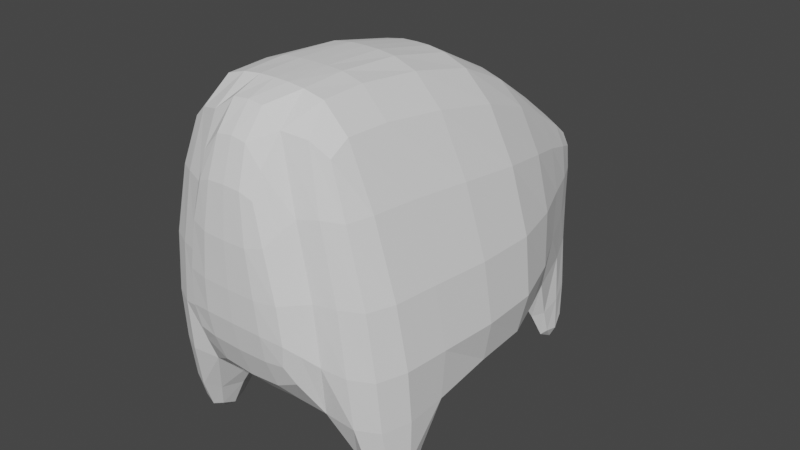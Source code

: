 # Source: parts_body_a8_pig.blend  (saved by Blender 3.4.6; exported with 4.5.12 LTS)
import bpy
from mathutils import Matrix  # noqa: F401  (used for matrix-valued properties, if any)

bpy.ops.wm.read_factory_settings(use_empty=True)
scene = bpy.context.scene
scene.name = 'Scene'

# ---- collections
col_collection = bpy.data.collections.new('Collection'); scene.collection.children.link(col_collection)

# ---- world
world_world = bpy.data.worlds.new('World'); scene.world = world_world
world_world.use_nodes = True; world_world.node_tree.nodes.clear()
_N = world_world.node_tree.nodes; _L = world_world.node_tree.links
n0 = _N.new('ShaderNodeOutputWorld'); n0.name = 'World Output'; n0.location = (300, 300)
n1 = _N.new('ShaderNodeBackground'); n1.name = 'Background'; n1.location = (10, 300)
n1.inputs[0].default_value = (0.05088, 0.05088, 0.05088, 1.0)
_L.new(n1.outputs[0], n0.inputs[0])
n0.is_active_output = True
world_world.color = (0.05088, 0.05088, 0.05088)
world_world.use_sun_shadow = False
world_world.sun_shadow_jitter_overblur = 0.0

# ---- meshes
me_004 = bpy.data.meshes.new('立方体.004')
me_004.from_pydata([(-0.9957, -0.8284, -0.7274), (-0.5672, -0.8284, 1.814), (-0.4472, 1.016, -0.4345), (-0.4472, 1.016, 0.4983), (1.004, -0.8284, -0.7274), (0.5451, -0.8284, 1.855), (0.4538, 1.016, -0.4345), (0.4538, 1.016, 0.4983), (-1.074, 0.163, -0.7697), (-0.7158, 0.163, 1.564), (1.13, 0.163, -0.8118), (0.6938, 0.163, 1.605), (-0.9957, -0.4079, -0.7274), (0.5451, -0.5374, 1.855), (-0.5672, -0.5374, 1.814), (1.004, -0.4079, -0.7274), (-0.5054, 0.6901, 1.013), (0.6675, 0.552, -0.7274), (-0.6609, 0.552, -0.7274), (0.4688, 0.6901, 1.013), (0.003302, 1.016, -0.5275), (0.003302, 1.016, 0.4983), (0.00433, -0.8284, -0.8645), (0.00433, -0.8284, 1.869), (0.00433, 0.163, 1.869), (0.00433, 0.163, -1.089), (0.00433, -0.5374, 1.869), (0.00433, -0.4079, -0.8645), (0.003302, 0.552, -0.8645), (0.003302, 0.6901, 1.013), (0.2285, 1.016, 0.4983), (0.5043, -0.8284, -0.7274), (0.2052, 0.163, 1.869), (0.2052, -0.5374, 1.869), (0.1367, 0.6901, 1.013), (0.2285, 1.016, -0.4345), (0.2052, -0.8284, 1.869), (0.5043, 0.163, -0.9522), (0.5043, -0.4079, -0.7274), (0.3354, 0.552, -0.7274), (-0.2219, 1.016, -0.4345), (-0.2616, -0.8284, 1.869), (-0.4957, 0.163, -0.9522), (-0.4957, -0.4079, -0.7274), (-0.3288, 0.552, -0.7274), (-0.2219, 1.016, 0.4983), (-0.4957, -0.8284, -0.7274), (-0.2616, 0.163, 1.869), (-0.2616, -0.5374, 1.869), (-0.1733, 0.6901, 1.013), (-0.9957, -0.8284, 0.2726), (-0.4472, 1.016, 0.2437), (0.4538, 1.016, 0.2437), (1.004, -0.8284, 0.2726), (1.153, 0.163, 0.2726), (-1.144, 0.163, 0.2726), (-0.9957, -0.5374, 0.2726), (1.004, -0.5374, 0.2726), (0.6675, 0.6901, 0.2726), (-0.6609, 0.6901, 0.2726), (0.7216, -0.6989, -1.471), (0.003302, 1.016, 0.2437), (0.5043, -0.8284, 0.2726), (0.2285, 1.016, 0.2437), (-0.2219, 1.016, 0.2437), (-0.4957, -0.8284, 0.2726), (0.00433, -0.9578, -0.1569), (0.00433, -0.9751, 1.273), (0.5043, -0.9578, -0.1569), (0.2052, -0.9751, 1.273), (-0.2616, -0.9751, 1.273), (-0.4957, -0.9578, -0.1569), (0.00433, -0.9751, 0.2726), (0.5043, -0.9751, 0.2726), (-0.4957, -0.9751, 0.2726), (1.004, -0.6989, -1.471), (1.004, -0.5374, -1.471), (0.7216, -0.5374, -1.471), (-0.9957, -0.5374, -1.623), (-0.9957, -0.6989, -1.623), (-0.7015, -0.5374, -1.623), (-0.7015, -0.6989, -1.623), (0.6675, 0.6901, -1.575), (0.6675, 0.8784, -1.575), (0.4797, 0.8784, -1.575), (0.4797, 0.6901, -1.575), (-0.4655, 0.8784, -1.54), (-0.6609, 0.8784, -1.54), (-0.6609, 0.6901, -1.54), (-0.4655, 0.6901, -1.54)], [], [(59, 16, 3, 51), (63, 30, 7, 52), (57, 13, 5, 53), (65, 41, 1, 50), (38, 15, 76, 77), (48, 14, 1, 41), (49, 16, 9, 47), (39, 17, 10, 37), (58, 19, 11, 54), (56, 14, 9, 55), (50, 1, 14, 56), (47, 9, 14, 48), (37, 10, 15, 38), (54, 11, 13, 57), (52, 7, 19, 58), (35, 6, 83, 84), (45, 3, 16, 49), (55, 9, 16, 59), (30, 21, 29, 34), (40, 20, 28, 44), (42, 25, 27, 43), (32, 24, 26, 33), (44, 28, 25, 42), (34, 29, 24, 32), (33, 26, 23, 36), (43, 27, 22, 46), (31, 62, 73, 68), (64, 45, 21, 61), (53, 5, 36, 62), (13, 33, 36, 5), (19, 34, 32, 11), (11, 32, 33, 13), (7, 30, 34, 19), (20, 35, 39, 28), (25, 37, 38, 27), (28, 39, 37, 25), (27, 38, 31, 22), (61, 21, 30, 63), (51, 3, 45, 64), (12, 43, 80, 78), (18, 44, 42, 8), (8, 42, 43, 12), (2, 40, 86, 87), (21, 45, 49, 29), (24, 47, 48, 26), (29, 49, 47, 24), (26, 48, 41, 23), (23, 41, 70, 67), (22, 31, 68, 66), (2, 51, 64, 40), (20, 61, 63, 35), (4, 53, 62, 31), (40, 64, 61, 20), (36, 23, 67, 69), (8, 55, 59, 18), (6, 52, 58, 17), (10, 54, 57, 15), (0, 50, 56, 12), (12, 56, 55, 8), (17, 58, 54, 10), (46, 65, 50, 0), (15, 57, 53, 4), (35, 63, 52, 6), (18, 59, 51, 2), (73, 69, 67, 72), (72, 67, 70, 74), (66, 72, 74, 71), (68, 73, 72, 66), (62, 36, 69, 73), (65, 46, 71, 74), (46, 22, 66, 71), (41, 65, 74, 70), (77, 76, 75, 60), (15, 4, 75, 76), (4, 31, 60, 75), (31, 38, 77, 60), (78, 80, 81, 79), (0, 12, 78, 79), (46, 0, 79, 81), (43, 46, 81, 80), (84, 83, 82, 85), (6, 17, 82, 83), (39, 35, 84, 85), (17, 39, 85, 82), (87, 86, 89, 88), (40, 44, 89, 86), (44, 18, 88, 89), (18, 2, 87, 88)])
_uv = me_004.uv_layers.new(name='UVマップ')
_uv.uv.foreach_set('vector', [0.5, 0.187, 0.625, 0.187, 0.625, 0.25, 0.5, 0.25, 0.5, 0.4375, 0.625, 0.4375, 0.625, 0.5, 0.5, 0.5, 0.5, 0.688, 0.625, 0.688, 0.625, 0.75, 0.5, 0.75, 0.5, 0.9375, 0.625, 0.9375, 0.625, 1.0, 0.5, 1.0, 0.3125, 0.688, 0.375, 0.688, 0.375, 0.688, 0.3125, 0.688, 0.8125, 0.688, 0.875, 0.688, 0.875, 0.75, 0.8125, 0.75, 0.8125, 0.563, 0.875, 0.563, 0.875, 0.6261, 0.8125, 0.6261, 0.3125, 0.563, 0.375, 0.563, 0.375, 0.6261, 0.3125, 0.6261, 0.5, 0.563, 0.625, 0.563, 0.625, 0.6261, 0.5, 0.6261, 0.5, 0.06196, 0.625, 0.06196, 0.625, 0.1239, 0.5, 0.1239, 0.5, 0.0, 0.625, 0.0, 0.625, 0.06196, 0.5, 0.06196, 0.8125, 0.6261, 0.875, 0.6261, 0.875, 0.688, 0.8125, 0.688, 0.3125, 0.6261, 0.375, 0.6261, 0.375, 0.688, 0.3125, 0.688, 0.5, 0.6261, 0.625, 0.6261, 0.625, 0.688, 0.5, 0.688, 0.5, 0.5, 0.625, 0.5, 0.625, 0.563, 0.5, 0.563, 0.375, 0.4375, 0.375, 0.5, 0.375, 0.5, 0.375, 0.4375, 0.8125, 0.5, 0.875, 0.5, 0.875, 0.563, 0.8125, 0.563, 0.5, 0.1239, 0.625, 0.1239, 0.625, 0.187, 0.5, 0.187, 0.6875, 0.5, 0.75, 0.5, 0.75, 0.563, 0.6875, 0.563, 0.1875, 0.5, 0.25, 0.5, 0.25, 0.563, 0.1875, 0.563, 0.1875, 0.6261, 0.25, 0.6261, 0.25, 0.688, 0.1875, 0.688, 0.6875, 0.6261, 0.75, 0.6261, 0.75, 0.688, 0.6875, 0.688, 0.1875, 0.563, 0.25, 0.563, 0.25, 0.6261, 0.1875, 0.6261, 0.6875, 0.563, 0.75, 0.563, 0.75, 0.6261, 0.6875, 0.6261, 0.6875, 0.688, 0.75, 0.688, 0.75, 0.75, 0.6875, 0.75, 0.1875, 0.688, 0.25, 0.688, 0.25, 0.75, 0.1875, 0.75, 0.375, 0.8125, 0.5, 0.8125, 0.5, 0.8125, 0.375, 0.8125, 0.5, 0.3125, 0.625, 0.3125, 0.625, 0.375, 0.5, 0.375, 0.5, 0.75, 0.625, 0.75, 0.625, 0.8125, 0.5, 0.8125, 0.625, 0.688, 0.6875, 0.688, 0.6875, 0.75, 0.625, 0.75, 0.625, 0.563, 0.6875, 0.563, 0.6875, 0.6261, 0.625, 0.6261, 0.625, 0.6261, 0.6875, 0.6261, 0.6875, 0.688, 0.625, 0.688, 0.625, 0.5, 0.6875, 0.5, 0.6875, 0.563, 0.625, 0.563, 0.25, 0.5, 0.3125, 0.5, 0.3125, 0.563, 0.25, 0.563, 0.25, 0.6261, 0.3125, 0.6261, 0.3125, 0.688, 0.25, 0.688, 0.25, 0.563, 0.3125, 0.563, 0.3125, 0.6261, 0.25, 0.6261, 0.25, 0.688, 0.3125, 0.688, 0.3125, 0.75, 0.25, 0.75, 0.5, 0.375, 0.625, 0.375, 0.625, 0.4375, 0.5, 0.4375, 0.5, 0.25, 0.625, 0.25, 0.625, 0.3125, 0.5, 0.3125, 0.125, 0.688, 0.1875, 0.688, 0.1875, 0.688, 0.125, 0.688, 0.125, 0.563, 0.1875, 0.563, 0.1875, 0.6261, 0.125, 0.6261, 0.125, 0.6261, 0.1875, 0.6261, 0.1875, 0.688, 0.125, 0.688, 0.375, 0.25, 0.375, 0.3125, 0.375, 0.3125, 0.375, 0.25, 0.75, 0.5, 0.8125, 0.5, 0.8125, 0.563, 0.75, 0.563, 0.75, 0.6261, 0.8125, 0.6261, 0.8125, 0.688, 0.75, 0.688, 0.75, 0.563, 0.8125, 0.563, 0.8125, 0.6261, 0.75, 0.6261, 0.75, 0.688, 0.8125, 0.688, 0.8125, 0.75, 0.75, 0.75, 0.75, 0.75, 0.8125, 0.75, 0.8125, 0.75, 0.75, 0.75, 0.25, 0.75, 0.3125, 0.75, 0.3125, 0.75, 0.25, 0.75, 0.375, 0.25, 0.5, 0.25, 0.5, 0.3125, 0.375, 0.3125, 0.375, 0.375, 0.5, 0.375, 0.5, 0.4375, 0.375, 0.4375, 0.375, 0.75, 0.5, 0.75, 0.5, 0.8125, 0.375, 0.8125, 0.375, 0.3125, 0.5, 0.3125, 0.5, 0.375, 0.375, 0.375, 0.6875, 0.75, 0.75, 0.75, 0.75, 0.75, 0.6875, 0.75, 0.375, 0.1239, 0.5, 0.1239, 0.5, 0.187, 0.375, 0.187, 0.375, 0.5, 0.5, 0.5, 0.5, 0.563, 0.375, 0.563, 0.375, 0.6261, 0.5, 0.6261, 0.5, 0.688, 0.375, 0.688, 0.375, 0.0, 0.5, 0.0, 0.5, 0.06196, 0.375, 0.06196, 0.375, 0.06196, 0.5, 0.06196, 0.5, 0.1239, 0.375, 0.1239, 0.375, 0.563, 0.5, 0.563, 0.5, 0.6261, 0.375, 0.6261, 0.375, 0.9375, 0.5, 0.9375, 0.5, 1.0, 0.375, 1.0, 0.375, 0.688, 0.5, 0.688, 0.5, 0.75, 0.375, 0.75, 0.375, 0.4375, 0.5, 0.4375, 0.5, 0.5, 0.375, 0.5, 0.375, 0.187, 0.5, 0.187, 0.5, 0.25, 0.375, 0.25, 0.5, 0.8125, 0.625, 0.8125, 0.625, 0.875, 0.5, 0.875, 0.5, 0.875, 0.625, 0.875, 0.625, 0.9375, 0.5, 0.9375, 0.375, 0.875, 0.5, 0.875, 0.5, 0.9375, 0.375, 0.9375, 0.375, 0.8125, 0.5, 0.8125, 0.5, 0.875, 0.375, 0.875, 0.5, 0.8125, 0.625, 0.8125, 0.625, 0.8125, 0.5, 0.8125, 0.5, 0.9375, 0.375, 0.9375, 0.375, 0.9375, 0.5, 0.9375, 0.1875, 0.75, 0.25, 0.75, 0.25, 0.75, 0.1875, 0.75, 0.625, 0.9375, 0.5, 0.9375, 0.5, 0.9375, 0.625, 0.9375, 0.3125, 0.688, 0.375, 0.688, 0.375, 0.75, 0.3125, 0.75, 0.375, 0.688, 0.375, 0.75, 0.375, 0.75, 0.375, 0.688, 0.375, 0.75, 0.375, 0.8125, 0.375, 0.8125, 0.375, 0.75, 0.3125, 0.75, 0.3125, 0.688, 0.3125, 0.688, 0.3125, 0.75, 0.125, 0.688, 0.1875, 0.688, 0.1875, 0.75, 0.125, 0.75, 0.375, 0.0, 0.375, 0.06196, 0.375, 0.06196, 0.375, 0.0, 0.375, 0.9375, 0.375, 1.0, 0.375, 1.0, 0.375, 0.9375, 0.1875, 0.688, 0.1875, 0.75, 0.1875, 0.75, 0.1875, 0.688, 0.3125, 0.5, 0.375, 0.5, 0.375, 0.563, 0.3125, 0.563, 0.375, 0.5, 0.375, 0.563, 0.375, 0.563, 0.375, 0.5, 0.3125, 0.563, 0.3125, 0.5, 0.3125, 0.5, 0.3125, 0.563, 0.375, 0.563, 0.3125, 0.563, 0.3125, 0.563, 0.375, 0.563, 0.125, 0.5, 0.1875, 0.5, 0.1875, 0.563, 0.125, 0.563, 0.1875, 0.5, 0.1875, 0.563, 0.1875, 0.563, 0.1875, 0.5, 0.1875, 0.563, 0.125, 0.563, 0.125, 0.563, 0.1875, 0.563, 0.375, 0.187, 0.375, 0.25, 0.375, 0.25, 0.375, 0.187])
me_004.update()

# ---- objects
ob_023 = bpy.data.objects.new('立方体.023', me_004)

# ---- transforms, parenting, visibility, modifiers, constraints
ob_023.location = (-1.526e-05, 0.0, 2.384e-07)
ob_023.scale = (9.673, 16.16, 8.066)
_m = ob_023.modifiers.new('細分化', 'SUBSURF')
_m.levels = 3
_m.render_levels = 1

# ---- collection membership
col_collection.objects.link(ob_023)

# ---- scene / render settings (as saved in the file)
scene.frame_start = 1; scene.frame_end = 250; scene.frame_set(1)
scene.render.engine = 'CYCLES'
scene.cycles.sampling_pattern = 'TABULATED_SOBOL'
scene.cycles.use_light_tree = False
scene.view_settings.view_transform = 'Filmic'
bpy.context.view_layer.update()

# ---- added for rendering (the .blend has no active camera and no usable light): camera, sun
cam_auto = bpy.data.cameras.new('AutoCamera')
cam_auto.lens = 50.0
cam_auto.sensor_width = 36.0
cam_auto.clip_end = 1000.0
ob_auto_camera = bpy.data.objects.new('AutoCamera', cam_auto)
scene.collection.objects.link(ob_auto_camera)
ob_auto_camera.location = (44.63, -53.1716, 36.6642)
ob_auto_camera.rotation_euler = (1.09748, -7.21219e-08, 0.694738)
scene.camera = ob_auto_camera
light_auto_sun = bpy.data.lights.new('AutoSun', 'SUN')
light_auto_sun.energy = 3.0
light_auto_sun.angle = 0.0523599
ob_auto_sun = bpy.data.objects.new('AutoSun', light_auto_sun)
scene.collection.objects.link(ob_auto_sun)
ob_auto_sun.rotation_euler = (0.872665, 0.174533, 0.523599)
bpy.context.view_layer.update()
